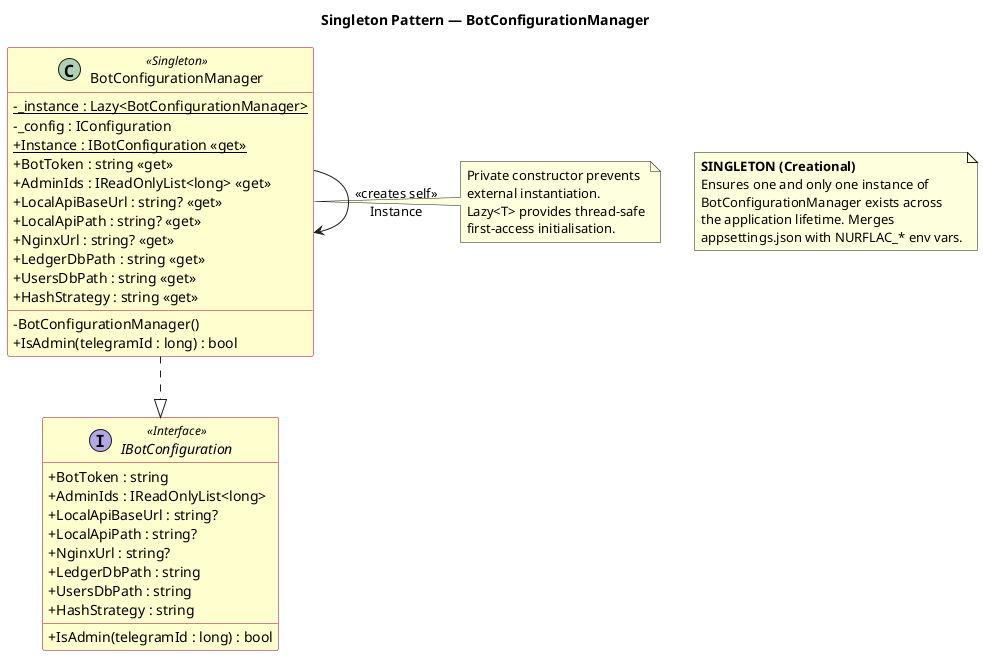

The diagram above was rendered by PlantUML. Its source (embedded in the PNG):
@startuml Singleton_BotConfigurationManager
' If any modifications are done to the classes participating in this pattern,
' this diagram must be updated accordingly.

title Singleton Pattern — BotConfigurationManager

skinparam classAttributeIconSize 0
skinparam class {
  BackgroundColor #FEFECE
  BorderColor #A80036
}

note as N1
  <b>SINGLETON (Creational)</b>
  Ensures one and only one instance of
  BotConfigurationManager exists across
  the application lifetime. Merges
  appsettings.json with NURFLAC_* env vars.
end note

interface IBotConfiguration << Interface >> {
  + BotToken : string
  + AdminIds : IReadOnlyList<long>
  + LocalApiBaseUrl : string?
  + LocalApiPath : string?
  + NginxUrl : string?
  + LedgerDbPath : string
  + UsersDbPath : string
  + HashStrategy : string
  + IsAdmin(telegramId : long) : bool
}

class BotConfigurationManager << Singleton >> {
  - {static} _instance : Lazy<BotConfigurationManager>
  - _config : IConfiguration
  - BotConfigurationManager()
  + {static} Instance : IBotConfiguration <<get>>
  + BotToken : string <<get>>
  + AdminIds : IReadOnlyList<long> <<get>>
  + LocalApiBaseUrl : string? <<get>>
  + LocalApiPath : string? <<get>>
  + NginxUrl : string? <<get>>
  + LedgerDbPath : string <<get>>
  + UsersDbPath : string <<get>>
  + HashStrategy : string <<get>>
  + IsAdmin(telegramId : long) : bool
}

note right of BotConfigurationManager
  Private constructor prevents
  external instantiation.
  Lazy<T> provides thread-safe
  first-access initialisation.
end note

BotConfigurationManager ..|> IBotConfiguration
BotConfigurationManager --> BotConfigurationManager : <<creates self>>\nInstance

@enduml